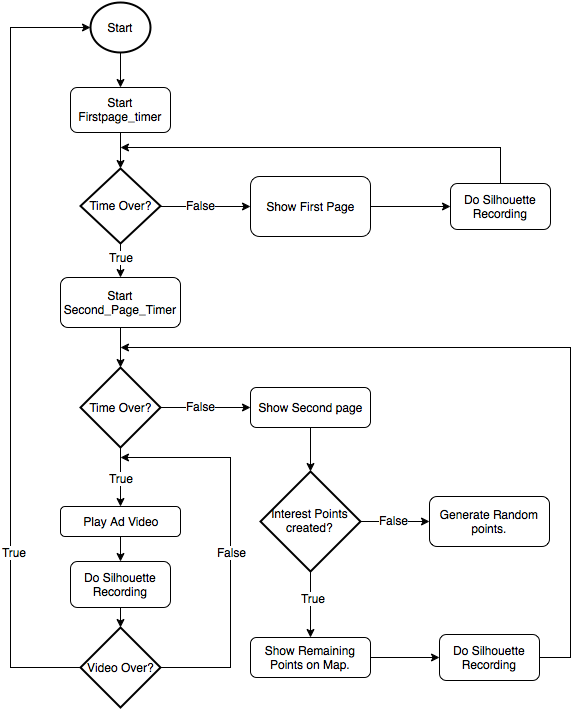

The diagram above was exported from draw.io. Its source (the exported page's mxGraphModel, read from the mxfile embedded in the PNG):
<mxGraphModel dx="1434" dy="804" grid="1" gridSize="10" guides="1" tooltips="1" connect="1" arrows="1" fold="1" page="1" pageScale="1" pageWidth="826" pageHeight="1169" background="#ffffff" math="0" shadow="0">
  <root>
    <mxCell id="0" />
    <mxCell id="1" parent="0" />
    <mxCell id="8" style="edgeStyle=orthogonalEdgeStyle;rounded=0;html=1;jettySize=auto;orthogonalLoop=1;" edge="1" parent="1" source="4" target="7">
      <mxGeometry relative="1" as="geometry" />
    </mxCell>
    <mxCell id="4" value="Start" style="strokeWidth=2;html=1;shape=mxgraph.flowchart.start_2;whiteSpace=wrap;" vertex="1" parent="1">
      <mxGeometry x="120" y="95" width="60" height="50" as="geometry" />
    </mxCell>
    <mxCell id="10" style="edgeStyle=orthogonalEdgeStyle;rounded=0;html=1;exitX=0.5;exitY=1;jettySize=auto;orthogonalLoop=1;" edge="1" parent="1" source="7" target="9">
      <mxGeometry relative="1" as="geometry" />
    </mxCell>
    <mxCell id="7" value="Start Firstpage_timer&lt;br&gt;" style="rounded=1;whiteSpace=wrap;html=1;" vertex="1" parent="1">
      <mxGeometry x="100" y="180" width="100" height="45" as="geometry" />
    </mxCell>
    <mxCell id="15" style="edgeStyle=orthogonalEdgeStyle;rounded=0;html=1;exitX=0.5;exitY=1;exitPerimeter=0;entryX=0.5;entryY=0;jettySize=auto;orthogonalLoop=1;" edge="1" parent="1" source="9" target="13">
      <mxGeometry relative="1" as="geometry" />
    </mxCell>
    <mxCell id="20" value="True" style="text;html=1;resizable=0;points=[];align=center;verticalAlign=middle;labelBackgroundColor=#ffffff;" vertex="1" connectable="0" parent="15">
      <mxGeometry x="-0.2364" relative="1" as="geometry">
        <mxPoint as="offset" />
      </mxGeometry>
    </mxCell>
    <mxCell id="16" style="edgeStyle=orthogonalEdgeStyle;rounded=0;html=1;exitX=1;exitY=0.5;exitPerimeter=0;jettySize=auto;orthogonalLoop=1;entryX=0;entryY=0.5;" edge="1" parent="1" source="9" target="17">
      <mxGeometry relative="1" as="geometry">
        <mxPoint x="297" y="315" as="targetPoint" />
        <Array as="points" />
      </mxGeometry>
    </mxCell>
    <mxCell id="18" value="False" style="text;html=1;resizable=0;points=[];align=center;verticalAlign=middle;labelBackgroundColor=#ffffff;" vertex="1" connectable="0" parent="16">
      <mxGeometry x="-0.2308" y="-3" relative="1" as="geometry">
        <mxPoint x="5" y="-5" as="offset" />
      </mxGeometry>
    </mxCell>
    <mxCell id="9" value="Time Over?&lt;br&gt;" style="strokeWidth=2;html=1;shape=mxgraph.flowchart.decision;whiteSpace=wrap;" vertex="1" parent="1">
      <mxGeometry x="110" y="261" width="80" height="75" as="geometry" />
    </mxCell>
    <mxCell id="24" style="edgeStyle=orthogonalEdgeStyle;rounded=0;html=1;exitX=0.5;exitY=1;entryX=0.5;entryY=0;entryPerimeter=0;jettySize=auto;orthogonalLoop=1;" edge="1" parent="1" source="13" target="23">
      <mxGeometry relative="1" as="geometry" />
    </mxCell>
    <mxCell id="13" value="Start Second_Page_Timer&lt;br&gt;" style="rounded=1;whiteSpace=wrap;html=1;" vertex="1" parent="1">
      <mxGeometry x="90" y="370" width="120" height="50" as="geometry" />
    </mxCell>
    <mxCell id="55" style="edgeStyle=orthogonalEdgeStyle;rounded=0;html=1;exitX=1;exitY=0.5;entryX=0;entryY=0.5;jettySize=auto;orthogonalLoop=1;" edge="1" parent="1" source="17" target="54">
      <mxGeometry relative="1" as="geometry" />
    </mxCell>
    <mxCell id="17" value="Show First Page&lt;br&gt;" style="rounded=1;whiteSpace=wrap;html=1;" vertex="1" parent="1">
      <mxGeometry x="280" y="269" width="120" height="60" as="geometry" />
    </mxCell>
    <mxCell id="36" style="edgeStyle=orthogonalEdgeStyle;rounded=0;html=1;exitX=0.5;exitY=1;entryX=0.5;entryY=0;entryPerimeter=0;jettySize=auto;orthogonalLoop=1;" edge="1" parent="1" source="22" target="34">
      <mxGeometry relative="1" as="geometry" />
    </mxCell>
    <mxCell id="22" value="Show Second page&lt;br&gt;" style="rounded=1;whiteSpace=wrap;html=1;" vertex="1" parent="1">
      <mxGeometry x="280" y="480" width="120" height="40" as="geometry" />
    </mxCell>
    <mxCell id="25" style="edgeStyle=orthogonalEdgeStyle;rounded=0;html=1;exitX=1;exitY=0.5;exitPerimeter=0;entryX=0;entryY=0.5;jettySize=auto;orthogonalLoop=1;" edge="1" parent="1" source="23" target="22">
      <mxGeometry relative="1" as="geometry" />
    </mxCell>
    <mxCell id="26" value="False" style="text;html=1;resizable=0;points=[];align=center;verticalAlign=middle;labelBackgroundColor=#ffffff;" vertex="1" connectable="0" parent="25">
      <mxGeometry x="0.0394" y="-3" relative="1" as="geometry">
        <mxPoint x="-7" y="-5" as="offset" />
      </mxGeometry>
    </mxCell>
    <mxCell id="28" style="edgeStyle=orthogonalEdgeStyle;rounded=0;html=1;exitX=0.5;exitY=1;exitPerimeter=0;entryX=0.5;entryY=0;jettySize=auto;orthogonalLoop=1;" edge="1" parent="1" source="23" target="27">
      <mxGeometry relative="1" as="geometry" />
    </mxCell>
    <mxCell id="49" value="True" style="text;html=1;resizable=0;points=[];align=center;verticalAlign=middle;labelBackgroundColor=#ffffff;" vertex="1" connectable="0" parent="28">
      <mxGeometry x="-0.3667" y="3" relative="1" as="geometry">
        <mxPoint x="-3" y="11" as="offset" />
      </mxGeometry>
    </mxCell>
    <mxCell id="23" value="Time Over?&lt;br&gt;" style="strokeWidth=2;html=1;shape=mxgraph.flowchart.decision;whiteSpace=wrap;" vertex="1" parent="1">
      <mxGeometry x="110" y="460" width="80" height="80" as="geometry" />
    </mxCell>
    <mxCell id="66" style="edgeStyle=orthogonalEdgeStyle;rounded=0;html=1;exitX=0.5;exitY=1;entryX=0.5;entryY=0;jettySize=auto;orthogonalLoop=1;" edge="1" parent="1" source="27" target="65">
      <mxGeometry relative="1" as="geometry" />
    </mxCell>
    <mxCell id="27" value="Play Ad Video&lt;br&gt;" style="rounded=1;whiteSpace=wrap;html=1;" vertex="1" parent="1">
      <mxGeometry x="90" y="599" width="120" height="30" as="geometry" />
    </mxCell>
    <mxCell id="38" style="edgeStyle=orthogonalEdgeStyle;rounded=0;html=1;exitX=1;exitY=0.5;exitPerimeter=0;entryX=0;entryY=0.5;jettySize=auto;orthogonalLoop=1;" edge="1" parent="1" source="34" target="37">
      <mxGeometry relative="1" as="geometry" />
    </mxCell>
    <mxCell id="39" value="False" style="text;html=1;resizable=0;points=[];align=center;verticalAlign=middle;labelBackgroundColor=#ffffff;" vertex="1" connectable="0" parent="38">
      <mxGeometry x="-0.2816" relative="1" as="geometry">
        <mxPoint x="8" y="-2" as="offset" />
      </mxGeometry>
    </mxCell>
    <mxCell id="41" style="edgeStyle=orthogonalEdgeStyle;rounded=0;html=1;exitX=0.5;exitY=1;exitPerimeter=0;entryX=0.5;entryY=0;jettySize=auto;orthogonalLoop=1;" edge="1" parent="1" source="34" target="40">
      <mxGeometry relative="1" as="geometry" />
    </mxCell>
    <mxCell id="51" value="True" style="text;html=1;resizable=0;points=[];align=center;verticalAlign=middle;labelBackgroundColor=#ffffff;" vertex="1" connectable="0" parent="41">
      <mxGeometry x="-0.2" y="2" relative="1" as="geometry">
        <mxPoint as="offset" />
      </mxGeometry>
    </mxCell>
    <mxCell id="34" value="Interest Points created?&lt;br&gt;" style="strokeWidth=2;html=1;shape=mxgraph.flowchart.decision;whiteSpace=wrap;" vertex="1" parent="1">
      <mxGeometry x="290" y="564" width="100" height="100" as="geometry" />
    </mxCell>
    <mxCell id="37" value="Generate Random points.&lt;br&gt;" style="rounded=1;whiteSpace=wrap;html=1;" vertex="1" parent="1">
      <mxGeometry x="459" y="589" width="120" height="50" as="geometry" />
    </mxCell>
    <mxCell id="50" style="edgeStyle=orthogonalEdgeStyle;rounded=0;html=1;exitX=1;exitY=0.5;jettySize=auto;orthogonalLoop=1;" edge="1" parent="1" source="63">
      <mxGeometry relative="1" as="geometry">
        <mxPoint x="150" y="440" as="targetPoint" />
        <Array as="points">
          <mxPoint x="600" y="750" />
          <mxPoint x="600" y="440" />
        </Array>
      </mxGeometry>
    </mxCell>
    <mxCell id="64" style="edgeStyle=orthogonalEdgeStyle;rounded=0;html=1;exitX=1;exitY=0.5;entryX=0;entryY=0.5;jettySize=auto;orthogonalLoop=1;" edge="1" parent="1" source="40" target="63">
      <mxGeometry relative="1" as="geometry" />
    </mxCell>
    <mxCell id="40" value="Show Remaining Points on Map.&lt;br&gt;" style="rounded=1;whiteSpace=wrap;html=1;" vertex="1" parent="1">
      <mxGeometry x="280" y="730" width="120" height="40" as="geometry" />
    </mxCell>
    <mxCell id="45" style="edgeStyle=orthogonalEdgeStyle;rounded=0;html=1;exitX=0;exitY=0.5;exitPerimeter=0;jettySize=auto;orthogonalLoop=1;entryX=0;entryY=0.5;entryPerimeter=0;" edge="1" parent="1" source="42" target="4">
      <mxGeometry relative="1" as="geometry">
        <mxPoint x="40" y="700" as="targetPoint" />
        <Array as="points">
          <mxPoint x="40" y="760" />
          <mxPoint x="40" y="120" />
        </Array>
      </mxGeometry>
    </mxCell>
    <mxCell id="46" value="True" style="text;html=1;resizable=0;points=[];align=center;verticalAlign=middle;labelBackgroundColor=#ffffff;" vertex="1" connectable="0" parent="45">
      <mxGeometry x="-0.9337" y="3" relative="1" as="geometry">
        <mxPoint x="-41" y="-119" as="offset" />
      </mxGeometry>
    </mxCell>
    <mxCell id="47" style="edgeStyle=orthogonalEdgeStyle;rounded=0;html=1;exitX=1;exitY=0.5;exitPerimeter=0;jettySize=auto;orthogonalLoop=1;" edge="1" parent="1" source="42">
      <mxGeometry relative="1" as="geometry">
        <mxPoint x="150" y="550" as="targetPoint" />
        <Array as="points">
          <mxPoint x="260" y="760" />
          <mxPoint x="260" y="550" />
        </Array>
      </mxGeometry>
    </mxCell>
    <mxCell id="48" value="False" style="text;html=1;resizable=0;points=[];align=center;verticalAlign=middle;labelBackgroundColor=#ffffff;" vertex="1" connectable="0" parent="47">
      <mxGeometry x="-0.8632" y="-2" relative="1" as="geometry">
        <mxPoint x="44" y="-118" as="offset" />
      </mxGeometry>
    </mxCell>
    <mxCell id="42" value="Video Over?&lt;br&gt;" style="strokeWidth=2;html=1;shape=mxgraph.flowchart.decision;whiteSpace=wrap;" vertex="1" parent="1">
      <mxGeometry x="110" y="720" width="80" height="80" as="geometry" />
    </mxCell>
    <mxCell id="56" style="edgeStyle=orthogonalEdgeStyle;rounded=0;html=1;exitX=0.5;exitY=0;jettySize=auto;orthogonalLoop=1;" edge="1" parent="1" source="54">
      <mxGeometry relative="1" as="geometry">
        <mxPoint x="150" y="240" as="targetPoint" />
        <Array as="points">
          <mxPoint x="530" y="240" />
          <mxPoint x="150" y="240" />
        </Array>
      </mxGeometry>
    </mxCell>
    <mxCell id="54" value="Do Silhouette Recording&lt;br&gt;" style="rounded=1;whiteSpace=wrap;html=1;" vertex="1" parent="1">
      <mxGeometry x="480" y="276" width="100" height="46" as="geometry" />
    </mxCell>
    <mxCell id="63" value="Do Silhouette Recording&lt;br&gt;" style="rounded=1;whiteSpace=wrap;html=1;" vertex="1" parent="1">
      <mxGeometry x="469" y="727" width="100" height="46" as="geometry" />
    </mxCell>
    <mxCell id="67" style="edgeStyle=orthogonalEdgeStyle;rounded=0;html=1;exitX=0.5;exitY=1;entryX=0.5;entryY=0;entryPerimeter=0;jettySize=auto;orthogonalLoop=1;" edge="1" parent="1" source="65" target="42">
      <mxGeometry relative="1" as="geometry" />
    </mxCell>
    <mxCell id="65" value="Do Silhouette Recording&lt;br&gt;" style="rounded=1;whiteSpace=wrap;html=1;" vertex="1" parent="1">
      <mxGeometry x="100" y="654" width="100" height="46" as="geometry" />
    </mxCell>
  </root>
</mxGraphModel>